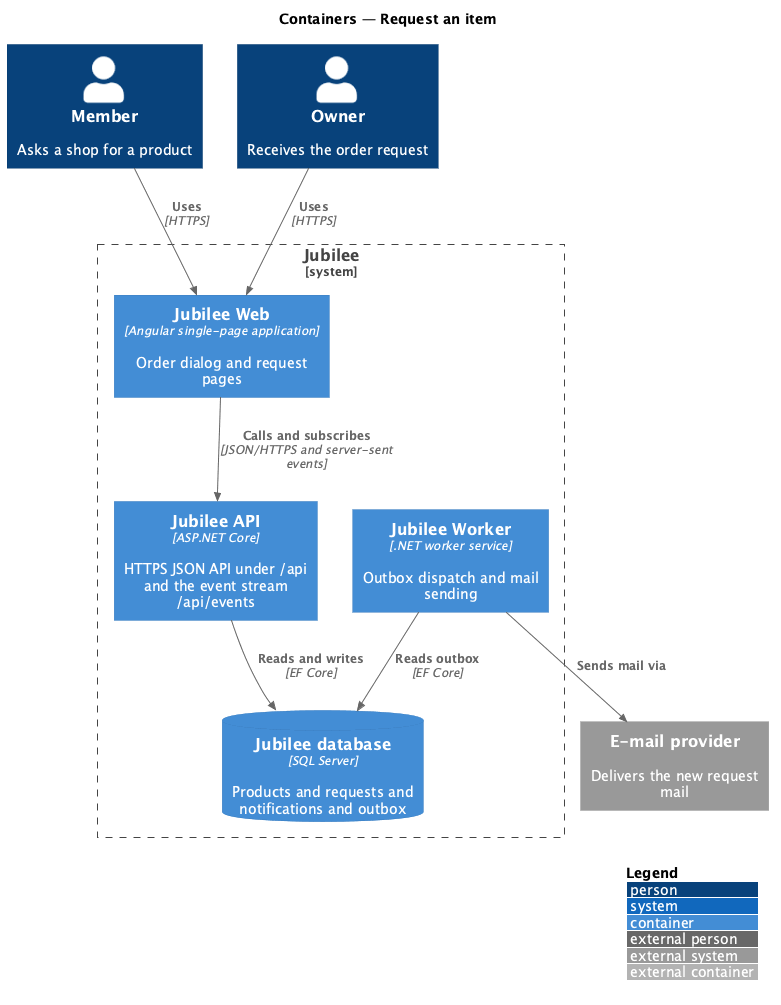

The diagram above was rendered by PlantUML. Its source (embedded in the PNG):
@startuml
!include <C4/C4_Container>
LAYOUT_WITH_LEGEND()
title Containers — Request an item

Person(member, "Member", "Asks a shop for a product")
Person(owner, "Owner", "Receives the order request")
System_Boundary(jubilee, "Jubilee") {
  Container(web, "Jubilee Web", "Angular single-page application", "Order dialog and request pages")
  Container(api, "Jubilee API", "ASP.NET Core", "HTTPS JSON API under /api and the event stream /api/events")
  Container(worker, "Jubilee Worker", ".NET worker service", "Outbox dispatch and mail sending")
  ContainerDb(db, "Jubilee database", "SQL Server", "Products and requests and notifications and outbox")
}
System_Ext(email, "E-mail provider", "Delivers the new request mail")

Rel(member, web, "Uses", "HTTPS")
Rel(owner, web, "Uses", "HTTPS")
Rel(web, api, "Calls and subscribes", "JSON/HTTPS and server-sent events")
Rel(api, db, "Reads and writes", "EF Core")
Rel(worker, db, "Reads outbox", "EF Core")
Rel(worker, email, "Sends mail via")
@enduml